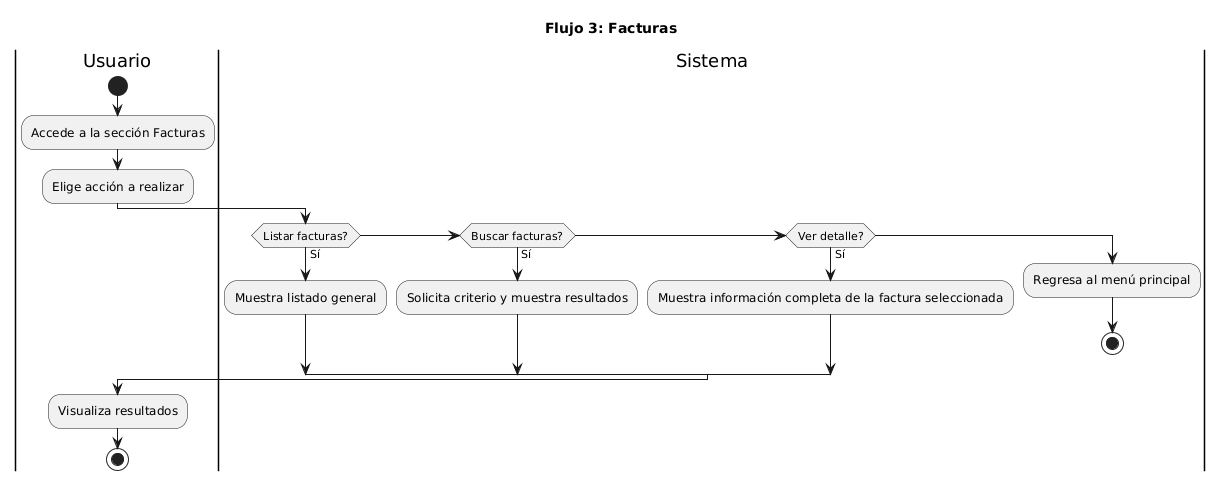

The diagram above was rendered by PlantUML. Its source (embedded in the PNG):
@startuml
title Flujo 3: Facturas

|Usuario|
start
:Accede a la sección Facturas;
:Elige acción a realizar;

|Sistema|
if (Listar facturas?) then (Sí)
  :Muestra listado general;
elseif (Buscar facturas?) then (Sí)
  :Solicita criterio y muestra resultados;
elseif (Ver detalle?) then (Sí)
  :Muestra información completa de la factura seleccionada;
else
  :Regresa al menú principal;
  stop
endif

|Usuario|
:Visualiza resultados;

stop
@enduml